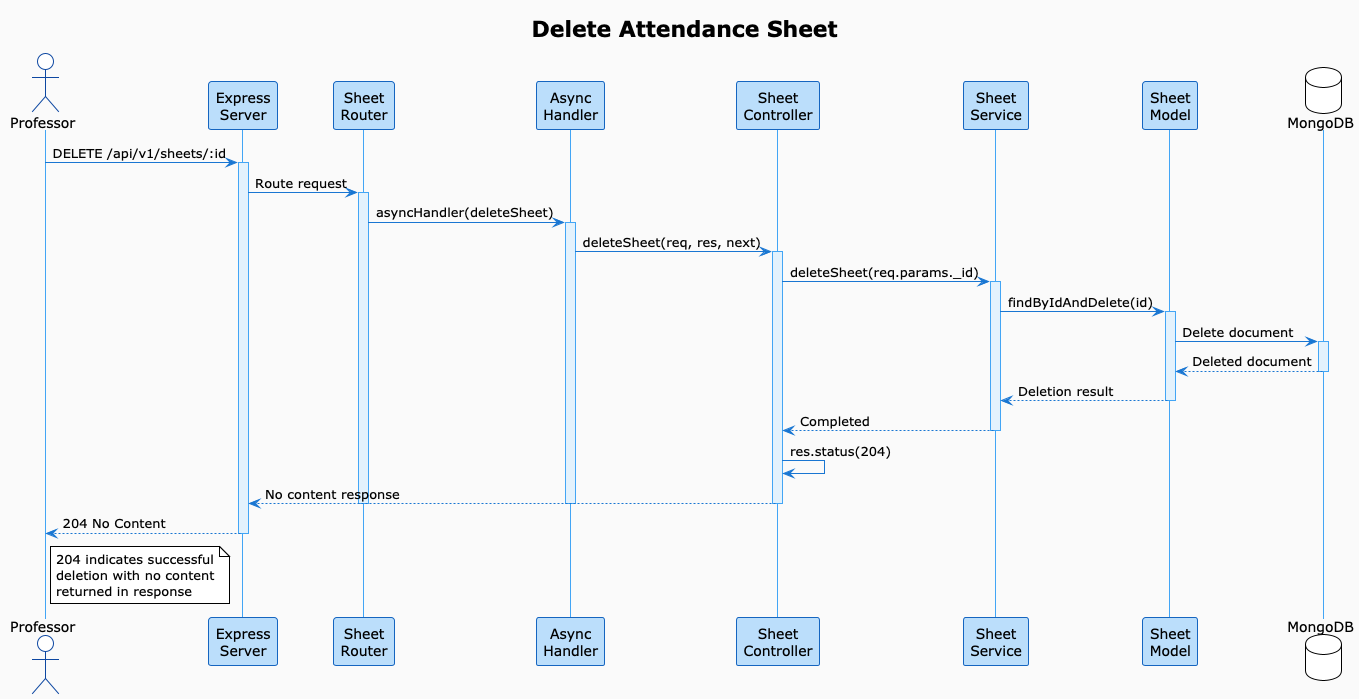

The diagram above was rendered by PlantUML. Its source (embedded in the PNG):
@startuml Delete_Sheet_Flow
!theme plain
skinparam backgroundColor #FAFAFA
skinparam sequence {
    ArrowColor #1976D2
    ActorBorderColor #0D47A1
    LifeLineBorderColor #42A5F5
    LifeLineBackgroundColor #E3F2FD
    ParticipantBorderColor #1565C0
    ParticipantBackgroundColor #BBDEFB
}

title Delete Attendance Sheet

actor Professor
participant "Express\nServer" as Express
participant "Sheet\nRouter" as Router
participant "Async\nHandler" as Async
participant "Sheet\nController" as Controller
participant "Sheet\nService" as Service
participant "Sheet\nModel" as Model
database MongoDB

Professor -> Express: DELETE /api/v1/sheets/:id
activate Express

Express -> Router: Route request
activate Router

Router -> Async: asyncHandler(deleteSheet)
activate Async

Async -> Controller: deleteSheet(req, res, next)
activate Controller

Controller -> Service: deleteSheet(req.params._id)
activate Service

Service -> Model: findByIdAndDelete(id)
activate Model

Model -> MongoDB: Delete document
activate MongoDB
MongoDB --> Model: Deleted document
deactivate MongoDB

Model --> Service: Deletion result
deactivate Model

Service --> Controller: Completed
deactivate Service

Controller -> Controller: res.status(204)
Controller --> Express: No content response
deactivate Controller
deactivate Async
deactivate Router

Express --> Professor: 204 No Content
deactivate Express

note right of Professor
    204 indicates successful
    deletion with no content
    returned in response
end note

@enduml